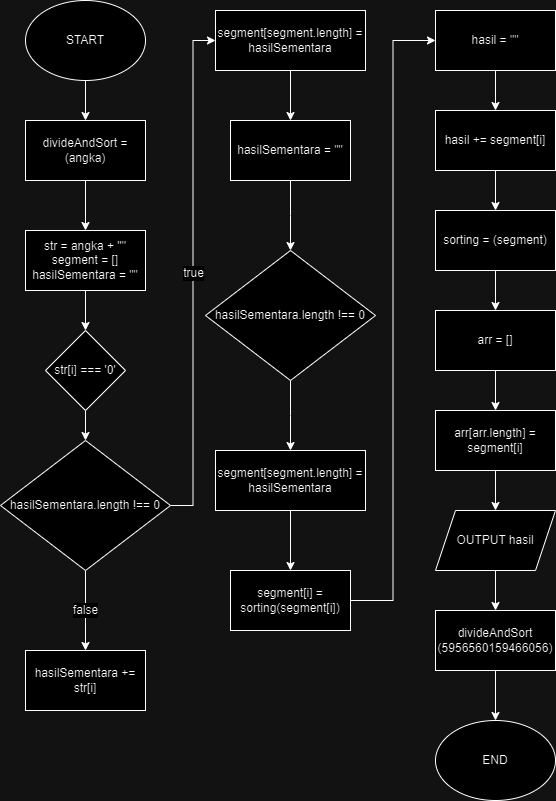

The diagram above was exported from draw.io. Its source (the exported page's mxGraphModel, read from the mxfile embedded in the PNG):
<mxGraphModel dx="712" dy="737" grid="1" gridSize="10" guides="1" tooltips="1" connect="1" arrows="1" fold="1" page="1" pageScale="1" pageWidth="850" pageHeight="1100" math="0" shadow="0">
  <root>
    <mxCell id="0" />
    <mxCell id="1" parent="0" />
    <mxCell id="35PtltUe0JsInpb3PsID-11" value="" style="edgeStyle=orthogonalEdgeStyle;rounded=0;orthogonalLoop=1;jettySize=auto;html=1;fontFamily=Helvetica;fontSize=12;fontColor=default;" edge="1" parent="1" source="35PtltUe0JsInpb3PsID-1" target="35PtltUe0JsInpb3PsID-2">
      <mxGeometry relative="1" as="geometry" />
    </mxCell>
    <mxCell id="35PtltUe0JsInpb3PsID-1" value="START" style="ellipse;whiteSpace=wrap;html=1;" vertex="1" parent="1">
      <mxGeometry x="290" y="120" width="120" height="80" as="geometry" />
    </mxCell>
    <mxCell id="35PtltUe0JsInpb3PsID-12" value="" style="edgeStyle=orthogonalEdgeStyle;rounded=0;orthogonalLoop=1;jettySize=auto;html=1;fontFamily=Helvetica;fontSize=12;fontColor=default;" edge="1" parent="1" source="35PtltUe0JsInpb3PsID-2" target="35PtltUe0JsInpb3PsID-3">
      <mxGeometry relative="1" as="geometry" />
    </mxCell>
    <mxCell id="35PtltUe0JsInpb3PsID-2" value="divideAndSort = (angka)" style="rounded=0;whiteSpace=wrap;html=1;" vertex="1" parent="1">
      <mxGeometry x="290" y="240" width="120" height="60" as="geometry" />
    </mxCell>
    <mxCell id="35PtltUe0JsInpb3PsID-13" value="" style="edgeStyle=orthogonalEdgeStyle;rounded=0;orthogonalLoop=1;jettySize=auto;html=1;fontFamily=Helvetica;fontSize=12;fontColor=default;" edge="1" parent="1" source="35PtltUe0JsInpb3PsID-3" target="35PtltUe0JsInpb3PsID-4">
      <mxGeometry relative="1" as="geometry" />
    </mxCell>
    <mxCell id="35PtltUe0JsInpb3PsID-3" value="str = angka + ''&quot;&lt;div&gt;segment = []&lt;/div&gt;&lt;div&gt;hasilSementara = &quot;&quot;&lt;/div&gt;" style="rounded=0;whiteSpace=wrap;html=1;" vertex="1" parent="1">
      <mxGeometry x="290" y="350" width="120" height="60" as="geometry" />
    </mxCell>
    <mxCell id="35PtltUe0JsInpb3PsID-14" value="" style="edgeStyle=orthogonalEdgeStyle;rounded=0;orthogonalLoop=1;jettySize=auto;html=1;fontFamily=Helvetica;fontSize=12;fontColor=default;" edge="1" parent="1" source="35PtltUe0JsInpb3PsID-4" target="35PtltUe0JsInpb3PsID-5">
      <mxGeometry relative="1" as="geometry" />
    </mxCell>
    <mxCell id="35PtltUe0JsInpb3PsID-4" value="str[i] === '0'" style="rhombus;whiteSpace=wrap;html=1;" vertex="1" parent="1">
      <mxGeometry x="310" y="450" width="80" height="80" as="geometry" />
    </mxCell>
    <mxCell id="35PtltUe0JsInpb3PsID-8" value="true" style="edgeStyle=orthogonalEdgeStyle;rounded=0;orthogonalLoop=1;jettySize=auto;html=1;exitX=1;exitY=0.5;exitDx=0;exitDy=0;entryX=0;entryY=0.5;entryDx=0;entryDy=0;fontFamily=Helvetica;fontSize=12;fontColor=default;" edge="1" parent="1" source="35PtltUe0JsInpb3PsID-5" target="35PtltUe0JsInpb3PsID-6">
      <mxGeometry relative="1" as="geometry" />
    </mxCell>
    <mxCell id="35PtltUe0JsInpb3PsID-10" value="false" style="edgeStyle=orthogonalEdgeStyle;rounded=0;orthogonalLoop=1;jettySize=auto;html=1;fontFamily=Helvetica;fontSize=12;fontColor=default;" edge="1" parent="1" source="35PtltUe0JsInpb3PsID-5" target="35PtltUe0JsInpb3PsID-9">
      <mxGeometry relative="1" as="geometry" />
    </mxCell>
    <mxCell id="35PtltUe0JsInpb3PsID-5" value="hasilSementara.length !== 0" style="rhombus;whiteSpace=wrap;html=1;" vertex="1" parent="1">
      <mxGeometry x="265" y="560" width="170" height="130" as="geometry" />
    </mxCell>
    <mxCell id="35PtltUe0JsInpb3PsID-15" value="" style="edgeStyle=orthogonalEdgeStyle;rounded=0;orthogonalLoop=1;jettySize=auto;html=1;fontFamily=Helvetica;fontSize=12;fontColor=default;" edge="1" parent="1" source="35PtltUe0JsInpb3PsID-6" target="35PtltUe0JsInpb3PsID-7">
      <mxGeometry relative="1" as="geometry" />
    </mxCell>
    <mxCell id="35PtltUe0JsInpb3PsID-6" value="segment[segment.length] = hasilSementara" style="rounded=0;whiteSpace=wrap;html=1;strokeColor=default;align=center;verticalAlign=middle;fontFamily=Helvetica;fontSize=12;fontColor=default;fillColor=default;" vertex="1" parent="1">
      <mxGeometry x="480" y="130" width="150" height="60" as="geometry" />
    </mxCell>
    <mxCell id="35PtltUe0JsInpb3PsID-17" value="" style="edgeStyle=orthogonalEdgeStyle;rounded=0;orthogonalLoop=1;jettySize=auto;html=1;fontFamily=Helvetica;fontSize=12;fontColor=default;" edge="1" parent="1" source="35PtltUe0JsInpb3PsID-7">
      <mxGeometry relative="1" as="geometry">
        <mxPoint x="555" y="370" as="targetPoint" />
      </mxGeometry>
    </mxCell>
    <mxCell id="35PtltUe0JsInpb3PsID-7" value="hasilSementara = &quot;&quot;" style="rounded=0;whiteSpace=wrap;html=1;strokeColor=default;align=center;verticalAlign=middle;fontFamily=Helvetica;fontSize=12;fontColor=default;fillColor=default;" vertex="1" parent="1">
      <mxGeometry x="495" y="240" width="120" height="60" as="geometry" />
    </mxCell>
    <mxCell id="35PtltUe0JsInpb3PsID-9" value="hasilSementara += str[i]" style="whiteSpace=wrap;html=1;" vertex="1" parent="1">
      <mxGeometry x="290" y="770" width="120" height="60" as="geometry" />
    </mxCell>
    <mxCell id="35PtltUe0JsInpb3PsID-20" value="" style="edgeStyle=orthogonalEdgeStyle;rounded=0;orthogonalLoop=1;jettySize=auto;html=1;fontFamily=Helvetica;fontSize=12;fontColor=default;" edge="1" parent="1" source="35PtltUe0JsInpb3PsID-18">
      <mxGeometry relative="1" as="geometry">
        <mxPoint x="555" y="570" as="targetPoint" />
      </mxGeometry>
    </mxCell>
    <mxCell id="35PtltUe0JsInpb3PsID-18" value="hasilSementara.length !== 0" style="rhombus;whiteSpace=wrap;html=1;" vertex="1" parent="1">
      <mxGeometry x="470" y="370" width="170" height="130" as="geometry" />
    </mxCell>
    <mxCell id="35PtltUe0JsInpb3PsID-25" value="" style="edgeStyle=orthogonalEdgeStyle;rounded=0;orthogonalLoop=1;jettySize=auto;html=1;fontFamily=Helvetica;fontSize=12;fontColor=default;" edge="1" parent="1" source="35PtltUe0JsInpb3PsID-21" target="35PtltUe0JsInpb3PsID-24">
      <mxGeometry relative="1" as="geometry" />
    </mxCell>
    <mxCell id="35PtltUe0JsInpb3PsID-21" value="segment[segment.length] = hasilSementara" style="rounded=0;whiteSpace=wrap;html=1;strokeColor=default;align=center;verticalAlign=middle;fontFamily=Helvetica;fontSize=12;fontColor=default;fillColor=default;" vertex="1" parent="1">
      <mxGeometry x="480" y="570" width="150" height="60" as="geometry" />
    </mxCell>
    <mxCell id="35PtltUe0JsInpb3PsID-27" style="edgeStyle=orthogonalEdgeStyle;rounded=0;orthogonalLoop=1;jettySize=auto;html=1;exitX=1;exitY=0.5;exitDx=0;exitDy=0;entryX=0;entryY=0.5;entryDx=0;entryDy=0;fontFamily=Helvetica;fontSize=12;fontColor=default;" edge="1" parent="1" source="35PtltUe0JsInpb3PsID-24" target="35PtltUe0JsInpb3PsID-26">
      <mxGeometry relative="1" as="geometry" />
    </mxCell>
    <mxCell id="35PtltUe0JsInpb3PsID-24" value="segment[i] = sorting(segment[i])" style="rounded=0;whiteSpace=wrap;html=1;strokeColor=default;align=center;verticalAlign=middle;fontFamily=Helvetica;fontSize=12;fontColor=default;fillColor=default;" vertex="1" parent="1">
      <mxGeometry x="495" y="690" width="120" height="60" as="geometry" />
    </mxCell>
    <mxCell id="35PtltUe0JsInpb3PsID-29" value="" style="edgeStyle=orthogonalEdgeStyle;rounded=0;orthogonalLoop=1;jettySize=auto;html=1;fontFamily=Helvetica;fontSize=12;fontColor=default;" edge="1" parent="1" source="35PtltUe0JsInpb3PsID-26" target="35PtltUe0JsInpb3PsID-28">
      <mxGeometry relative="1" as="geometry" />
    </mxCell>
    <mxCell id="35PtltUe0JsInpb3PsID-26" value="hasil = &quot;&quot;" style="rounded=0;whiteSpace=wrap;html=1;strokeColor=default;align=center;verticalAlign=middle;fontFamily=Helvetica;fontSize=12;fontColor=default;fillColor=default;" vertex="1" parent="1">
      <mxGeometry x="700" y="130" width="120" height="60" as="geometry" />
    </mxCell>
    <mxCell id="35PtltUe0JsInpb3PsID-32" value="" style="edgeStyle=orthogonalEdgeStyle;rounded=0;orthogonalLoop=1;jettySize=auto;html=1;fontFamily=Helvetica;fontSize=12;fontColor=default;" edge="1" parent="1" source="35PtltUe0JsInpb3PsID-28" target="35PtltUe0JsInpb3PsID-30">
      <mxGeometry relative="1" as="geometry" />
    </mxCell>
    <mxCell id="35PtltUe0JsInpb3PsID-28" value="hasil += segment[i]" style="rounded=0;whiteSpace=wrap;html=1;strokeColor=default;align=center;verticalAlign=middle;fontFamily=Helvetica;fontSize=12;fontColor=default;fillColor=default;" vertex="1" parent="1">
      <mxGeometry x="700" y="230" width="120" height="60" as="geometry" />
    </mxCell>
    <mxCell id="35PtltUe0JsInpb3PsID-33" value="" style="edgeStyle=orthogonalEdgeStyle;rounded=0;orthogonalLoop=1;jettySize=auto;html=1;fontFamily=Helvetica;fontSize=12;fontColor=default;" edge="1" parent="1" source="35PtltUe0JsInpb3PsID-30" target="35PtltUe0JsInpb3PsID-31">
      <mxGeometry relative="1" as="geometry" />
    </mxCell>
    <mxCell id="35PtltUe0JsInpb3PsID-30" value="sorting = (segment)" style="rounded=0;whiteSpace=wrap;html=1;strokeColor=default;align=center;verticalAlign=middle;fontFamily=Helvetica;fontSize=12;fontColor=default;fillColor=default;" vertex="1" parent="1">
      <mxGeometry x="700" y="330" width="120" height="60" as="geometry" />
    </mxCell>
    <mxCell id="35PtltUe0JsInpb3PsID-35" value="" style="edgeStyle=orthogonalEdgeStyle;rounded=0;orthogonalLoop=1;jettySize=auto;html=1;fontFamily=Helvetica;fontSize=12;fontColor=default;" edge="1" parent="1" source="35PtltUe0JsInpb3PsID-31" target="35PtltUe0JsInpb3PsID-34">
      <mxGeometry relative="1" as="geometry" />
    </mxCell>
    <mxCell id="35PtltUe0JsInpb3PsID-31" value="arr = []" style="rounded=0;whiteSpace=wrap;html=1;strokeColor=default;align=center;verticalAlign=middle;fontFamily=Helvetica;fontSize=12;fontColor=default;fillColor=default;" vertex="1" parent="1">
      <mxGeometry x="700" y="430" width="120" height="60" as="geometry" />
    </mxCell>
    <mxCell id="35PtltUe0JsInpb3PsID-37" value="" style="edgeStyle=orthogonalEdgeStyle;rounded=0;orthogonalLoop=1;jettySize=auto;html=1;fontFamily=Helvetica;fontSize=12;fontColor=default;" edge="1" parent="1" source="35PtltUe0JsInpb3PsID-34" target="35PtltUe0JsInpb3PsID-36">
      <mxGeometry relative="1" as="geometry" />
    </mxCell>
    <mxCell id="35PtltUe0JsInpb3PsID-34" value="arr[arr.length] = segment[i]" style="rounded=0;whiteSpace=wrap;html=1;strokeColor=default;align=center;verticalAlign=middle;fontFamily=Helvetica;fontSize=12;fontColor=default;fillColor=default;" vertex="1" parent="1">
      <mxGeometry x="700" y="530" width="120" height="60" as="geometry" />
    </mxCell>
    <mxCell id="35PtltUe0JsInpb3PsID-39" value="" style="edgeStyle=orthogonalEdgeStyle;rounded=0;orthogonalLoop=1;jettySize=auto;html=1;fontFamily=Helvetica;fontSize=12;fontColor=default;" edge="1" parent="1" source="35PtltUe0JsInpb3PsID-36" target="35PtltUe0JsInpb3PsID-38">
      <mxGeometry relative="1" as="geometry" />
    </mxCell>
    <mxCell id="35PtltUe0JsInpb3PsID-36" value="OUTPUT hasil" style="shape=parallelogram;perimeter=parallelogramPerimeter;whiteSpace=wrap;html=1;fixedSize=1;strokeColor=default;align=center;verticalAlign=middle;fontFamily=Helvetica;fontSize=12;fontColor=default;fillColor=default;" vertex="1" parent="1">
      <mxGeometry x="700" y="630" width="120" height="60" as="geometry" />
    </mxCell>
    <mxCell id="35PtltUe0JsInpb3PsID-41" value="" style="edgeStyle=orthogonalEdgeStyle;rounded=0;orthogonalLoop=1;jettySize=auto;html=1;fontFamily=Helvetica;fontSize=12;fontColor=default;" edge="1" parent="1" source="35PtltUe0JsInpb3PsID-38" target="35PtltUe0JsInpb3PsID-40">
      <mxGeometry relative="1" as="geometry" />
    </mxCell>
    <mxCell id="35PtltUe0JsInpb3PsID-38" value="divideAndSort&lt;br&gt;(5956560159466056)" style="rounded=0;whiteSpace=wrap;html=1;strokeColor=default;align=center;verticalAlign=middle;fontFamily=Helvetica;fontSize=12;fontColor=default;fillColor=default;" vertex="1" parent="1">
      <mxGeometry x="700" y="730" width="120" height="60" as="geometry" />
    </mxCell>
    <mxCell id="35PtltUe0JsInpb3PsID-40" value="END" style="ellipse;whiteSpace=wrap;html=1;strokeColor=default;align=center;verticalAlign=middle;fontFamily=Helvetica;fontSize=12;fontColor=default;fillColor=default;" vertex="1" parent="1">
      <mxGeometry x="700" y="840" width="120" height="80" as="geometry" />
    </mxCell>
  </root>
</mxGraphModel>